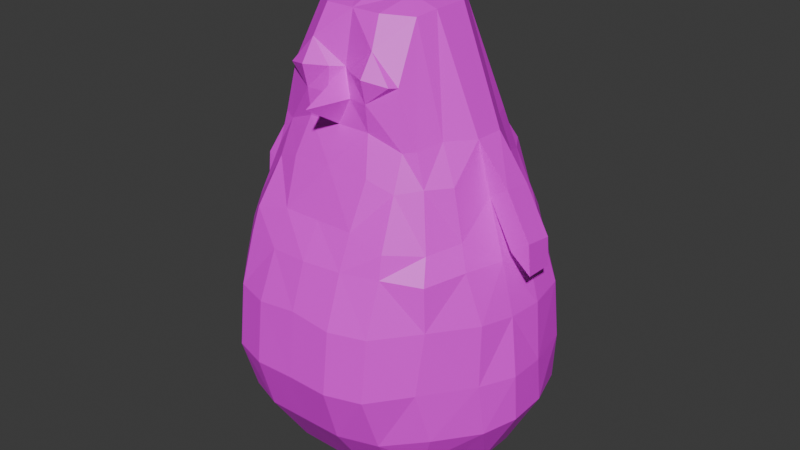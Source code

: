 # Source: ClusterMinion.blend  (saved by Blender 4.4.32; exported with 4.5.12 LTS)
import bpy
from mathutils import Matrix  # noqa: F401  (used for matrix-valued properties, if any)

bpy.ops.wm.read_factory_settings(use_empty=True)
scene = bpy.context.scene
scene.name = 'Scene'

# ---- collections
col_collection = bpy.data.collections.new('Collection'); scene.collection.children.link(col_collection)

# ---- images (referenced by path relative to the original .blend; pixels are not part of the script)
import os
ASSET_DIR = os.environ.get("B2B_ASSET_DIR", "")  # directory of the original .blend (textures are referenced by path, not embedded)
HERE = os.path.dirname(os.path.abspath(__file__))  # packed textures are extracted next to this script under _unpacked/

def load_image(name, relpath, width, height, colorspace="sRGB"):
    """Load a texture the original file referenced (path relative to the .blend, or extracted next to this script)."""
    p = next((c for c in (os.path.join(HERE, relpath), os.path.join(ASSET_DIR, relpath)) if relpath and os.path.exists(c)), "")
    if p:
        img = bpy.data.images.load(p, check_existing=True)
        img.name = name
    else:  # same state as the original file: an image datablock whose file is absent (Cycles renders it pink)
        img = bpy.data.images.new(name, width, height)
        img.source = "FILE"
        img.filepath = "//" + (relpath or name)
    img.colorspace_settings.name = colorspace
    return img
img_clusterminion_png = load_image('ClusterMinion.png', 'ClusterMinion.png', 1024, 1024, 'sRGB')

# ---- materials (node trees are filled in below, after node groups)
mat_x = bpy.data.materials.new('マテリアル')

# ---- material node trees
mat_x.use_nodes = True; mat_x.node_tree.nodes.clear()
_N = mat_x.node_tree.nodes; _L = mat_x.node_tree.links
n0 = _N.new('ShaderNodeBsdfPrincipled'); n0.name = 'プリンシプルBSDF'; n0.location = (10, 300)
n1 = _N.new('ShaderNodeOutputMaterial'); n1.name = 'マテリアル出力'; n1.location = (300, 300)
n2 = _N.new('ShaderNodeTexImage'); n2.name = '画像テクスチャ'; n2.location = (-280, 280)
n2.image = img_clusterminion_png
_L.new(n0.outputs[0], n1.inputs[0])
_L.new(n2.outputs[0], n0.inputs[0])
n1.is_active_output = True

# ---- world
world_world = bpy.data.worlds.new('World'); scene.world = world_world
world_world.use_nodes = True; world_world.node_tree.nodes.clear()
_N = world_world.node_tree.nodes; _L = world_world.node_tree.links
n0 = _N.new('ShaderNodeOutputWorld'); n0.name = 'World Output'; n0.location = (300, 300)
n1 = _N.new('ShaderNodeBackground'); n1.name = 'Background'; n1.location = (10, 300)
n1.inputs[0].default_value = (0.05088, 0.05088, 0.05088, 1.0)
_L.new(n1.outputs[0], n0.inputs[0])
n0.is_active_output = True
world_world.color = (0.05088, 0.05088, 0.05088)
world_world.sun_shadow_jitter_overblur = 0.0

# ---- meshes
me_x = bpy.data.meshes.new('立方体')
me_x.from_pydata([(0.1611, -0.1611, -0.1168), (0.6159, -0.1469, 0.4657), (0.162, -0.6908, 0.479), (0.2991, -0.1611, -0.09544), (0.4863, -0.1611, 0.03532), (0.1611, -0.3888, -0.07185), (0.3072, -0.3968, -0.01836), (0.4437, -0.3801, 0.07799), (0.3775, -0.4745, 0.1442), (0.5759, -0.3339, 0.4632), (0.4516, -0.5179, 0.477), (0.6148, -0.1737, 0.2757), (0.5488, -0.3643, 0.2526), (0.4753, -0.479, 0.2838), (0.1611, -0.6435, 0.2473), (0.1611, -0.5834, 0.08642), (0.2991, -0.6435, 0.4632), (0.3072, -0.5664, 0.2393), (0.2905, -0.5407, 0.1291), (0.1208, -0.1611, 1.765), (0.1611, -0.6497, 0.7075), (0.5941, -0.1519, 0.7006), (0.1611, -0.4451, 1.216), (0.1611, -0.5326, 1.035), (0.3377, -0.4538, 0.9915), (0.4058, -0.376, 0.9955), (0.2991, -0.5858, 0.7075), (0.4526, -0.4487, 0.6939), (0.1611, -0.5937, 0.9008), (0.3435, -0.5177, 0.8736), (0.4202, -0.428, 0.8601), (0.5285, -0.1611, 0.9008), (0.5645, -0.3143, 0.703), (0.4989, -0.2974, 0.918), (0.4366, -0.2784, 1.024), (0.1611, -0.0146, -0.1168), (0.1611, 0.5157, 0.4632), (0.6159, -0.0004232, 0.4657), (0.1611, 0.1197, -0.09544), (0.1611, 0.2894, 0.007464), (0.2991, -0.0146, -0.09544), (0.3072, 0.1278, -0.01836), (0.2905, 0.2467, 0.01782), (0.4063, 0.255, 0.1369), (0.2991, 0.4712, 0.4632), (0.4267, 0.3346, 0.4779), (0.1611, 0.4519, 0.2473), (0.3072, 0.3942, 0.2393), (0.4586, 0.288, 0.272), (0.6155, -0.0192, 0.2688), (0.4863, -0.0146, 0.03532), (0.5521, 0.1339, 0.4657), (0.563, 0.109, 0.252), (0.4437, 0.1111, 0.07799), (0.1208, -0.0146, 1.765), (0.5801, -0.01522, 0.6979), (0.1611, 0.487, 0.7075), (0.1626, 0.2768, 1.206), (0.4448, 0.1111, 0.9928), (0.3916, 0.24, 0.9776), (0.5455, 0.1197, 0.7075), (0.4341, 0.2945, 0.7175), (0.5285, -0.0146, 0.9008), (0.4823, 0.1354, 0.9021), (0.424, 0.2546, 0.8749), (0.1533, 0.4132, 0.8927), (0.1483, 0.3473, 1.029), (0.2991, 0.4425, 0.7075), (0.2978, 0.3796, 0.9002), (0.2905, 0.3492, 0.9928), (0.1028, -0.2955, 1.736), (0.2925, -0.4273, 1.169), (0.1136, 0.1459, 1.733), (0.3654, -0.278, 1.184), (0.2244, -0.0146, 1.733), (0.3736, 0.1029, 1.177), (0.2618, 0.2516, 1.169), (0.2244, -0.1611, 1.733), (0.2083, 0.07025, 1.722), (0.2159, 0.2212, 1.522), (0.13, 0.2026, 1.624), (0.1675, -0.2575, 1.713), (0.3956, -0.03257, 1.313), (0.0456, 0.2199, 1.541), (0.13, 0.2383, 1.452), (0.3964, -0.1553, 1.31), (0.3352, -0.2371, 1.329), (0.0, 0.1861, 1.541), (0.23, 0.1891, 1.517), (0.1611, -0.4018, 1.348), (0.13, 0.2262, 1.348), (0.2525, 0.1958, 1.297), (0.13, 0.2602, 1.541), (0.3306, 0.07887, 1.323), (0.2281, -0.3627, 1.315), (0.0, -0.0146, -0.1168), (0.0, 0.1197, -0.09544), (0.0, 0.2894, 0.005054), (0.0, 0.4519, 0.2473), (0.0, 0.5157, 0.4671), (0.0, -0.0146, 1.789), (0.0, 0.2839, 1.213), (0.0, 0.3473, 1.029), (0.0, 0.4252, 0.9008), (0.0, 0.487, 0.7269), (0.0, -0.1611, -0.1168), (0.0, -0.3888, -0.07185), (0.0, -0.5834, 0.08642), (0.0, -0.6435, 0.2473), (0.0, -0.7073, 0.4871), (0.0, -0.1611, 1.789), (0.0, -0.4451, 1.216), (0.0, -0.5326, 1.035), (0.0, -0.5937, 0.9008), (0.0, -0.7073, 0.6844), (0.0, -0.3216, 1.733), (0.0, 0.1459, 1.733), (0.0, -0.4018, 1.348), (0.0, 0.2262, 1.348), (0.0, 0.3836, 1.444), (0.04952, 0.2222, 1.448), (0.3261, 0.1891, 1.185), (0.299, 0.1752, 1.309), (0.3003, -0.3155, 1.322), (0.3334, -0.3613, 1.161), (0.4354, -0.1598, 1.11), (0.5156, -0.1604, 1.141), (0.4483, -0.03729, 1.113), (0.5179, -0.03783, 1.16), (0.5516, -0.02893, 0.9376), (0.6208, -0.02874, 0.9908), (0.5386, -0.1514, 0.9344), (0.6185, -0.1513, 0.9718), (0.6285, -0.151, 0.8635), (0.6321, -0.02843, 0.8706), (-0.1611, -0.1611, -0.1168), (-0.6159, -0.1469, 0.4657), (-0.162, -0.6908, 0.479), (-0.2991, -0.1611, -0.09544), (-0.4863, -0.1611, 0.03532), (-0.1611, -0.3888, -0.07185), (-0.3072, -0.3968, -0.01836), (-0.4437, -0.3801, 0.07799), (-0.3775, -0.4745, 0.1442), (-0.5759, -0.3339, 0.4632), (-0.4516, -0.5179, 0.477), (-0.6148, -0.1737, 0.2757), (-0.5488, -0.3643, 0.2526), (-0.4753, -0.479, 0.2838), (-0.1611, -0.6435, 0.2473), (-0.1611, -0.5834, 0.08642), (-0.2991, -0.6435, 0.4632), (-0.3072, -0.5664, 0.2393), (-0.2905, -0.5407, 0.1291), (-0.1208, -0.1611, 1.765), (-0.1611, -0.6497, 0.7075), (-0.5941, -0.1519, 0.7006), (-0.1611, -0.4451, 1.216), (-0.1611, -0.5326, 1.035), (-0.3377, -0.4538, 0.9915), (-0.4058, -0.376, 0.9955), (-0.2991, -0.5858, 0.7075), (-0.4526, -0.4487, 0.6939), (-0.1611, -0.5937, 0.9008), (-0.3435, -0.5177, 0.8736), (-0.4202, -0.428, 0.8601), (-0.5285, -0.1611, 0.9008), (-0.5645, -0.3143, 0.703), (-0.4989, -0.2974, 0.918), (-0.4366, -0.2784, 1.024), (-0.1611, -0.0146, -0.1168), (-0.1611, 0.5157, 0.4632), (-0.6159, -0.0004232, 0.4657), (-0.1611, 0.1197, -0.09544), (-0.1611, 0.2894, 0.007464), (-0.2991, -0.0146, -0.09544), (-0.3072, 0.1278, -0.01836), (-0.2905, 0.2467, 0.01782), (-0.4063, 0.255, 0.1369), (-0.2991, 0.4712, 0.4632), (-0.4267, 0.3346, 0.4779), (-0.1611, 0.4519, 0.2473), (-0.3072, 0.3942, 0.2393), (-0.4586, 0.288, 0.272), (-0.6155, -0.0192, 0.2688), (-0.4863, -0.0146, 0.03532), (-0.5521, 0.1339, 0.4657), (-0.563, 0.109, 0.252), (-0.4437, 0.1111, 0.07799), (-0.1208, -0.0146, 1.765), (-0.5801, -0.01522, 0.6979), (-0.1611, 0.487, 0.7075), (-0.1626, 0.2768, 1.206), (-0.4448, 0.1111, 0.9928), (-0.3916, 0.24, 0.9776), (-0.5455, 0.1197, 0.7075), (-0.4341, 0.2945, 0.7175), (-0.5285, -0.0146, 0.9008), (-0.4823, 0.1354, 0.9021), (-0.4222, 0.2876, 0.8864), (-0.1577, 0.4133, 0.9068), (-0.1483, 0.3473, 1.029), (-0.2991, 0.4425, 0.7075), (-0.2982, 0.3718, 0.9088), (-0.2905, 0.3492, 0.9928), (-0.1028, -0.2955, 1.736), (-0.2925, -0.4273, 1.169), (-0.1136, 0.1459, 1.733), (-0.3654, -0.278, 1.184), (-0.2244, -0.0146, 1.733), (-0.4003, 0.1025, 1.183), (-0.2618, 0.2516, 1.169), (-0.2244, -0.1611, 1.733), (-0.2083, 0.07025, 1.722), (-0.2159, 0.2212, 1.522), (-0.13, 0.2026, 1.624), (-0.1675, -0.2575, 1.713), (-0.3956, -0.03257, 1.313), (-0.0456, 0.2199, 1.541), (-0.13, 0.2383, 1.452), (-0.3964, -0.1553, 1.31), (-0.3352, -0.2371, 1.329), (-0.23, 0.1891, 1.517), (-0.1611, -0.4018, 1.348), (-0.13, 0.2262, 1.348), (-0.2525, 0.1958, 1.297), (-0.13, 0.2602, 1.541), (-0.3306, 0.07887, 1.323), (-0.2281, -0.3627, 1.315), (-0.04952, 0.2222, 1.448), (-0.3397, 0.189, 1.186), (-0.299, 0.1752, 1.309), (-0.3003, -0.3155, 1.322), (-0.3334, -0.3613, 1.161), (-0.4354, -0.1598, 1.11), (-0.5156, -0.1604, 1.141), (-0.4483, -0.03729, 1.113), (-0.5179, -0.03783, 1.16), (-0.5516, -0.02893, 0.9376), (-0.6208, -0.02874, 0.9908), (-0.5386, -0.1514, 0.9344), (-0.6185, -0.1513, 0.9718), (-0.6285, -0.151, 0.8635), (-0.6321, -0.02843, 0.8706)], [], [(55, 1, 37), (99, 56, 36), (3, 5, 0), (4, 6, 3), (6, 15, 5), (6, 8, 18), (9, 11, 1), (9, 13, 12), (12, 4, 11), (12, 8, 7), (14, 16, 2), (14, 18, 17), (17, 10, 16), (17, 8, 13), (19, 81, 77), (34, 124, 25), (124, 24, 25), (26, 28, 20), (27, 29, 26), (28, 24, 23), (30, 24, 29), (31, 32, 21), (32, 30, 27), (33, 25, 30), (38, 40, 35), (38, 42, 41), (41, 50, 40), (42, 53, 41), (44, 46, 36), (45, 47, 44), (47, 39, 46), (47, 43, 42), (37, 52, 51), (50, 52, 49), (51, 48, 45), (52, 43, 48), (54, 78, 72), (75, 59, 121), (59, 76, 121), (60, 62, 55), (60, 64, 63), (63, 59, 58), (65, 67, 56), (65, 69, 68), (68, 61, 67), (68, 59, 64), (54, 116, 100), (66, 101, 57), (66, 103, 102), (65, 104, 103), (55, 51, 60), (51, 61, 60), (45, 67, 61), (44, 56, 67), (35, 3, 0), (40, 4, 3), (4, 49, 11), (49, 1, 11), (19, 74, 54), (31, 127, 125), (62, 21, 55), (20, 16, 26), (26, 10, 27), (27, 9, 32), (32, 1, 21), (0, 106, 105), (5, 107, 106), (15, 108, 107), (108, 2, 109), (35, 105, 95), (92, 79, 84), (73, 85, 86), (87, 120, 119), (77, 82, 74), (77, 86, 85), (73, 123, 124), (94, 22, 71), (94, 123, 81), (89, 81, 70), (93, 122, 78), (57, 91, 76), (93, 74, 82), (125, 73, 34), (117, 22, 89), (70, 117, 89), (113, 20, 28), (112, 28, 23), (111, 23, 22), (110, 70, 19), (88, 91, 84), (83, 80, 92), (80, 79, 92), (84, 83, 92), (121, 91, 122), (88, 79, 80), (98, 36, 46), (39, 98, 46), (38, 97, 39), (95, 38, 35), (80, 83, 87), (100, 19, 54), (2, 114, 109), (119, 120, 118), (83, 120, 87), (90, 101, 118), (122, 75, 121), (122, 88, 78), (76, 66, 57), (124, 94, 71), (81, 123, 86), (23, 71, 22), (85, 128, 82), (62, 63, 58), (82, 75, 93), (130, 134, 129), (132, 134, 130), (85, 125, 126), (127, 82, 128), (131, 133, 132), (126, 130, 128), (127, 131, 125), (133, 129, 134), (136, 190, 172), (99, 191, 104), (140, 138, 135), (141, 139, 138), (150, 141, 140), (141, 143, 142), (146, 144, 136), (144, 148, 145), (139, 147, 146), (147, 143, 148), (151, 149, 137), (149, 153, 150), (145, 152, 151), (152, 143, 153), (154, 216, 205), (233, 169, 160), (233, 159, 206), (163, 161, 155), (164, 162, 161), (163, 159, 164), (159, 165, 164), (167, 166, 156), (167, 165, 168), (168, 160, 169), (175, 173, 170), (173, 177, 174), (185, 176, 175), (188, 177, 176), (181, 179, 171), (182, 180, 179), (174, 182, 181), (182, 178, 183), (172, 187, 184), (187, 185, 184), (186, 183, 187), (187, 178, 188), (189, 213, 209), (230, 193, 210), (194, 211, 204), (197, 195, 190), (198, 196, 195), (198, 194, 199), (202, 200, 191), (200, 204, 201), (196, 203, 202), (203, 194, 204), (116, 189, 100), (101, 201, 192), (102, 200, 201), (104, 200, 103), (190, 186, 172), (196, 186, 195), (202, 180, 196), (191, 179, 202), (138, 170, 135), (139, 175, 138), (139, 184, 185), (136, 184, 146), (209, 154, 189), (166, 236, 197), (197, 156, 166), (155, 151, 137), (161, 145, 151), (162, 144, 145), (167, 136, 144), (105, 140, 135), (107, 140, 106), (108, 150, 107), (108, 137, 149), (105, 170, 95), (226, 219, 214), (220, 208, 221), (87, 119, 229), (217, 212, 209), (212, 221, 216), (208, 232, 221), (157, 228, 206), (228, 216, 232), (223, 216, 228), (101, 224, 118), (227, 213, 231), (192, 225, 224), (209, 227, 217), (169, 234, 166), (157, 117, 223), (205, 117, 115), (155, 113, 163), (163, 112, 158), (158, 111, 157), (205, 110, 154), (222, 219, 225), (218, 226, 215), (215, 226, 214), (219, 226, 218), (225, 230, 231), (229, 224, 219), (215, 222, 213), (171, 98, 181), (174, 98, 97), (173, 97, 96), (173, 95, 170), (87, 218, 215), (154, 100, 189), (137, 114, 155), (119, 118, 229), (230, 227, 231), (222, 231, 213), (201, 211, 192), (233, 228, 232), (216, 221, 232), (206, 158, 157), (237, 220, 217), (193, 197, 236), (210, 217, 227), (238, 243, 239), (243, 241, 239), (220, 235, 234), (236, 237, 217), (241, 242, 240), (239, 235, 237), (240, 236, 234), (238, 242, 243), (90, 120, 84), (218, 229, 219), (55, 21, 1), (99, 104, 56), (3, 6, 5), (4, 7, 6), (6, 18, 15), (6, 7, 8), (9, 12, 11), (9, 10, 13), (12, 7, 4), (12, 13, 8), (14, 17, 16), (14, 15, 18), (17, 13, 10), (17, 18, 8), (19, 70, 81), (34, 73, 124), (124, 71, 24), (26, 29, 28), (27, 30, 29), (28, 29, 24), (30, 25, 24), (31, 33, 32), (32, 33, 30), (33, 34, 25), (38, 41, 40), (38, 39, 42), (41, 53, 50), (42, 43, 53), (44, 47, 46), (45, 48, 47), (47, 42, 39), (47, 48, 43), (37, 49, 52), (50, 53, 52), (51, 52, 48), (52, 53, 43), (54, 74, 78), (75, 58, 59), (59, 69, 76), (60, 63, 62), (60, 61, 64), (63, 64, 59), (65, 68, 67), (65, 66, 69), (68, 64, 61), (68, 69, 59), (54, 72, 116), (66, 102, 101), (66, 65, 103), (65, 56, 104), (55, 37, 51), (51, 45, 61), (45, 44, 67), (44, 36, 56), (35, 40, 3), (40, 50, 4), (4, 50, 49), (49, 37, 1), (19, 77, 74), (31, 62, 127), (62, 31, 21), (20, 2, 16), (26, 16, 10), (27, 10, 9), (32, 9, 1), (0, 5, 106), (5, 15, 107), (15, 14, 108), (108, 14, 2), (35, 0, 105), (73, 125, 85), (77, 85, 82), (77, 81, 86), (73, 86, 123), (94, 89, 22), (89, 94, 81), (57, 90, 91), (93, 78, 74), (34, 33, 31), (31, 125, 34), (117, 111, 22), (70, 115, 117), (113, 114, 20), (112, 113, 28), (111, 112, 23), (110, 115, 70), (90, 84, 91), (84, 79, 88), (121, 76, 91), (80, 72, 78), (78, 88, 80), (98, 99, 36), (39, 97, 98), (38, 96, 97), (95, 96, 38), (87, 116, 80), (116, 72, 80), (100, 110, 19), (2, 20, 114), (83, 84, 120), (90, 57, 101), (122, 93, 75), (122, 91, 88), (76, 69, 66), (124, 123, 94), (23, 24, 71), (85, 126, 128), (58, 75, 127), (127, 62, 58), (82, 127, 75), (129, 127, 130), (127, 128, 130), (132, 133, 134), (132, 126, 131), (126, 125, 131), (126, 132, 130), (127, 129, 131), (133, 131, 129), (136, 156, 190), (99, 171, 191), (140, 141, 138), (141, 142, 139), (150, 153, 141), (141, 153, 143), (146, 147, 144), (144, 147, 148), (139, 142, 147), (147, 142, 143), (151, 152, 149), (149, 152, 153), (145, 148, 152), (152, 148, 143), (154, 212, 216), (233, 208, 169), (233, 160, 159), (163, 164, 161), (164, 165, 162), (163, 158, 159), (159, 160, 165), (167, 168, 166), (167, 162, 165), (168, 165, 160), (175, 176, 173), (173, 176, 177), (185, 188, 176), (188, 178, 177), (181, 182, 179), (182, 183, 180), (174, 177, 182), (182, 177, 178), (172, 186, 187), (187, 188, 185), (186, 180, 183), (187, 183, 178), (189, 207, 213), (230, 194, 193), (194, 230, 211), (197, 198, 195), (198, 199, 196), (198, 193, 194), (202, 203, 200), (200, 203, 204), (196, 199, 203), (203, 199, 194), (116, 207, 189), (101, 102, 201), (102, 103, 200), (104, 191, 200), (190, 195, 186), (196, 180, 186), (202, 179, 180), (191, 171, 179), (138, 175, 170), (139, 185, 175), (139, 146, 184), (136, 172, 184), (209, 212, 154), (166, 234, 236), (197, 190, 156), (155, 161, 151), (161, 162, 145), (162, 167, 144), (167, 156, 136), (105, 106, 140), (107, 150, 140), (108, 149, 150), (108, 109, 137), (105, 135, 170), (220, 234, 208), (217, 220, 212), (212, 220, 221), (208, 233, 232), (157, 223, 228), (223, 205, 216), (101, 192, 224), (192, 211, 225), (209, 213, 227), (166, 168, 169), (169, 208, 234), (157, 111, 117), (205, 223, 117), (155, 114, 113), (163, 113, 112), (158, 112, 111), (205, 115, 110), (214, 219, 222), (219, 224, 225), (225, 211, 230), (229, 118, 224), (213, 207, 215), (215, 214, 222), (171, 99, 98), (174, 181, 98), (173, 174, 97), (173, 96, 95), (207, 116, 215), (116, 87, 215), (154, 110, 100), (137, 109, 114), (230, 210, 227), (222, 225, 231), (201, 204, 211), (233, 206, 228), (206, 159, 158), (237, 235, 220), (236, 210, 193), (193, 198, 197), (210, 236, 217), (237, 236, 239), (236, 238, 239), (243, 242, 241), (234, 235, 240), (235, 241, 240), (239, 241, 235), (240, 238, 236), (238, 240, 242), (90, 118, 120), (218, 87, 229)])
_uv = me_x.uv_layers.new(name='UVマップ')
_uv.uv.foreach_set('vector', [0.6992, 0.3898, 0.6396, 0.2935, 0.7063, 0.3264, 0.5951, 0.8394, 0.654, 0.742, 0.6947, 0.7695, 0.4236, 0.1212, 0.3495, 0.1737, 0.3494, 0.1218, 0.5282, 0.1602, 0.4092, 0.1753, 0.4236, 0.1212, 0.4092, 0.1753, 0.3604, 0.2275, 0.3495, 0.1737, 0.4092, 0.1753, 0.4431, 0.2152, 0.4074, 0.221, 0.5623, 0.2797, 0.6014, 0.2417, 0.6396, 0.2935, 0.5623, 0.2797, 0.4849, 0.2439, 0.5242, 0.231, 0.5242, 0.231, 0.5282, 0.1602, 0.6014, 0.2417, 0.5242, 0.231, 0.4431, 0.2152, 0.4712, 0.1948, 0.3737, 0.2621, 0.4307, 0.2933, 0.392, 0.3081, 0.3737, 0.2621, 0.4073, 0.222, 0.4215, 0.244, 0.4215, 0.244, 0.49, 0.2856, 0.4307, 0.2933, 0.4215, 0.244, 0.4431, 0.2152, 0.4849, 0.2439, 0.4871, 0.5582, 0.4863, 0.5363, 0.506, 0.5467, 0.563, 0.4016, 0.5165, 0.4303, 0.5319, 0.3939, 0.5165, 0.4303, 0.5002, 0.3937, 0.5319, 0.3939, 0.4577, 0.3399, 0.4313, 0.3858, 0.4142, 0.3506, 0.5202, 0.3299, 0.487, 0.3696, 0.4577, 0.3399, 0.4313, 0.3858, 0.5002, 0.3937, 0.4429, 0.4107, 0.5226, 0.365, 0.5002, 0.3937, 0.487, 0.3696, 0.6235, 0.391, 0.579, 0.3331, 0.6389, 0.3513, 0.579, 0.3331, 0.5226, 0.365, 0.5202, 0.3299, 0.5721, 0.3787, 0.5319, 0.3939, 0.5226, 0.365, 0.3623, 0.05163, 0.4523, 0.09184, 0.3544, 0.08639, 0.3623, 0.05163, 0.5566, 0.04799, 0.5265, 0.0725, 0.5265, 0.0725, 0.5848, 0.155, 0.4523, 0.09184, 0.5566, 0.04799, 0.6747, 0.1868, 0.5265, 0.0725, 0.7591, 0.6855, 0.7498, 0.7835, 0.6947, 0.7695, 0.8049, 0.5528, 0.8372, 0.6295, 0.7591, 0.6855, 0.8372, 0.6295, 0.82, 0.8143, 0.7498, 0.7835, 0.8372, 0.6295, 0.8954, 0.3194, 0.8954, 0.6324, 0.7063, 0.3264, 0.7427, 0.2736, 0.7879, 0.3953, 0.5848, 0.155, 0.7427, 0.2736, 0.6695, 0.2527, 0.7879, 0.3953, 0.8559, 0.4079, 0.8049, 0.5528, 0.7427, 0.2736, 0.8954, 0.3194, 0.8559, 0.4079, 0.4967, 0.5824, 0.5199, 0.5904, 0.507, 0.6084, 0.6395, 0.5582, 0.6936, 0.5792, 0.6333, 0.5945, 0.6936, 0.5792, 0.6238, 0.6301, 0.6333, 0.5945, 0.7461, 0.4474, 0.6988, 0.4511, 0.6992, 0.3898, 0.7461, 0.4474, 0.7232, 0.5644, 0.7151, 0.5144, 0.7151, 0.5144, 0.6936, 0.5792, 0.698, 0.5266, 0.6264, 0.7169, 0.7113, 0.6732, 0.654, 0.742, 0.6264, 0.7169, 0.659, 0.6468, 0.6768, 0.6545, 0.6768, 0.6545, 0.7554, 0.5616, 0.7113, 0.6732, 0.6768, 0.6545, 0.6936, 0.5792, 0.7232, 0.5644, 0.4967, 0.5824, 0.4871, 0.6197, 0.4748, 0.5928, 0.608, 0.6961, 0.5324, 0.7143, 0.5906, 0.6661, 0.6081, 0.6966, 0.5577, 0.764, 0.5456, 0.7416, 0.6264, 0.7169, 0.5723, 0.794, 0.5577, 0.764, 0.6992, 0.3898, 0.7879, 0.3953, 0.7461, 0.4474, 0.7879, 0.3953, 0.7554, 0.5616, 0.7461, 0.4474, 0.8049, 0.5528, 0.7113, 0.6732, 0.7554, 0.5616, 0.7591, 0.6855, 0.654, 0.742, 0.7113, 0.6732, 0.3544, 0.08639, 0.4236, 0.1212, 0.3494, 0.1218, 0.4523, 0.09184, 0.5282, 0.1602, 0.4236, 0.1212, 0.5282, 0.1602, 0.6695, 0.2527, 0.6014, 0.2417, 0.6695, 0.2527, 0.6396, 0.2935, 0.6014, 0.2417, 0.4871, 0.5582, 0.5159, 0.5741, 0.4967, 0.5824, 0.6235, 0.391, 0.6759, 0.4978, 0.5955, 0.421, 0.6988, 0.4511, 0.6389, 0.3513, 0.6992, 0.3898, 0.4142, 0.3506, 0.4307, 0.2933, 0.4577, 0.3399, 0.4577, 0.3399, 0.49, 0.2856, 0.5202, 0.3299, 0.5202, 0.3299, 0.5623, 0.2797, 0.579, 0.3331, 0.579, 0.3331, 0.6396, 0.2935, 0.6389, 0.3513, 0.3494, 0.1218, 0.2849, 0.1951, 0.2623, 0.1494, 0.3495, 0.1737, 0.3092, 0.2446, 0.2849, 0.1951, 0.3604, 0.2281, 0.3264, 0.2794, 0.3095, 0.2452, 0.3264, 0.2794, 0.392, 0.3081, 0.3497, 0.3271, 0.3544, 0.08639, 0.2623, 0.1494, 0.2471, 0.1187, 0.5377, 0.6337, 0.5518, 0.6197, 0.5525, 0.644, 0.5398, 0.4394, 0.5415, 0.4834, 0.5213, 0.4733, 0.5004, 0.6485, 0.5381, 0.657, 0.5121, 0.6723, 0.506, 0.5467, 0.5888, 0.5405, 0.5159, 0.5741, 0.506, 0.5467, 0.5213, 0.4733, 0.5415, 0.4834, 0.5398, 0.4394, 0.5038, 0.4648, 0.5165, 0.4303, 0.4832, 0.4623, 0.4573, 0.4453, 0.4935, 0.4295, 0.4832, 0.4623, 0.5038, 0.4648, 0.4863, 0.5363, 0.4641, 0.4696, 0.4863, 0.5363, 0.4723, 0.5396, 0.5992, 0.574, 0.6029, 0.6018, 0.5199, 0.5904, 0.5906, 0.6661, 0.5998, 0.6195, 0.6238, 0.6301, 0.5992, 0.574, 0.5159, 0.5741, 0.5888, 0.5405, 0.5955, 0.421, 0.5398, 0.4394, 0.563, 0.4016, 0.4252, 0.4828, 0.4573, 0.4453, 0.4641, 0.4696, 0.4723, 0.5396, 0.4252, 0.4828, 0.4641, 0.4696, 0.3873, 0.404, 0.4142, 0.3506, 0.4313, 0.3858, 0.3992, 0.4286, 0.4313, 0.3858, 0.4429, 0.4107, 0.4153, 0.4614, 0.4421, 0.4116, 0.4573, 0.4453, 0.4649, 0.5706, 0.4723, 0.5396, 0.4871, 0.5582, 0.5576, 0.6122, 0.5998, 0.6195, 0.5525, 0.644, 0.5176, 0.6445, 0.5246, 0.6225, 0.5377, 0.6337, 0.5246, 0.6225, 0.5518, 0.6197, 0.5377, 0.6337, 0.5525, 0.644, 0.5176, 0.6445, 0.5377, 0.6337, 0.6333, 0.5945, 0.5998, 0.6195, 0.6029, 0.6018, 0.5576, 0.6122, 0.5518, 0.6197, 0.5246, 0.6225, 0.6171, 0.8833, 0.6947, 0.7695, 0.7498, 0.7835, 0.82, 0.8143, 0.6171, 0.8833, 0.7498, 0.7835, 0.3623, 0.05163, 0.2069, 0.03738, 0.373, 9.465e-05, 0.2471, 0.1187, 0.3623, 0.05163, 0.3544, 0.08639, 0.5246, 0.6225, 0.5176, 0.6445, 0.5004, 0.6485, 0.4748, 0.5928, 0.4871, 0.5582, 0.4967, 0.5824, 0.392, 0.3081, 0.3669, 0.3623, 0.3497, 0.3271, 0.5121, 0.6723, 0.5381, 0.657, 0.5228, 0.6946, 0.5176, 0.6445, 0.5381, 0.657, 0.5004, 0.6485, 0.5658, 0.6556, 0.5324, 0.7143, 0.5228, 0.6946, 0.6029, 0.6018, 0.6395, 0.5582, 0.6333, 0.5945, 0.6029, 0.6018, 0.5576, 0.6122, 0.5199, 0.5904, 0.6238, 0.6301, 0.608, 0.6961, 0.5906, 0.6661, 0.5165, 0.4303, 0.4832, 0.4623, 0.4935, 0.4295, 0.4863, 0.5363, 0.5038, 0.4648, 0.5213, 0.4733, 0.4429, 0.4107, 0.4935, 0.4295, 0.4573, 0.4453, 0.5415, 0.4834, 0.5963, 0.5136, 0.5888, 0.5405, 0.6988, 0.4511, 0.7151, 0.5144, 0.698, 0.5266, 0.5888, 0.5405, 0.6395, 0.5582, 0.5992, 0.574, 0.6098, 0.4966, 0.6141, 0.4825, 0.6366, 0.4852, 0.5976, 0.4734, 0.6141, 0.4825, 0.6098, 0.4966, 0.5415, 0.4834, 0.5955, 0.421, 0.5702, 0.4746, 0.6759, 0.4978, 0.5888, 0.5405, 0.5963, 0.5136, 0.6091, 0.4534, 0.6062, 0.4715, 0.5976, 0.4734, 0.5702, 0.4746, 0.6098, 0.4966, 0.5963, 0.5136, 0.6759, 0.4978, 0.6091, 0.4534, 0.5955, 0.421, 0.6062, 0.4715, 0.6366, 0.4852, 0.6141, 0.4825, 0.1414, 0.5301, 0.1756, 0.6355, 0.123, 0.6018, 0.5951, 0.8394, 0.4804, 0.8249, 0.5723, 0.794, 0.2282, 0.2324, 0.1409, 0.2582, 0.187, 0.2007, 0.1927, 0.28, 0.1067, 0.3634, 0.1409, 0.2582, 0.2641, 0.274, 0.1927, 0.28, 0.2282, 0.2324, 0.1927, 0.28, 0.2033, 0.3307, 0.1697, 0.34, 0.1249, 0.4693, 0.1795, 0.4623, 0.1414, 0.5301, 0.1795, 0.4623, 0.1999, 0.3807, 0.2296, 0.4102, 0.1067, 0.3634, 0.1651, 0.4032, 0.1249, 0.4693, 0.1651, 0.4032, 0.2033, 0.3307, 0.1999, 0.3807, 0.2727, 0.3692, 0.2836, 0.3058, 0.3086, 0.3484, 0.2836, 0.3058, 0.2309, 0.3071, 0.2647, 0.2743, 0.2296, 0.4102, 0.2395, 0.3318, 0.2727, 0.3692, 0.2395, 0.3318, 0.2033, 0.3307, 0.2309, 0.3071, 0.4412, 0.5794, 0.4256, 0.5643, 0.4372, 0.5558, 0.3258, 0.5203, 0.2736, 0.5385, 0.2876, 0.5096, 0.3258, 0.5203, 0.3078, 0.4848, 0.34, 0.5019, 0.3456, 0.4268, 0.2928, 0.4187, 0.3284, 0.3919, 0.2975, 0.4597, 0.2455, 0.4608, 0.2928, 0.4187, 0.3456, 0.4268, 0.3078, 0.4848, 0.2975, 0.4597, 0.3078, 0.4848, 0.2712, 0.4844, 0.2975, 0.4597, 0.2107, 0.5081, 0.2264, 0.5793, 0.1862, 0.5655, 0.2107, 0.5081, 0.2712, 0.4844, 0.2501, 0.5313, 0.2501, 0.5313, 0.2876, 0.5096, 0.2736, 0.5385, 0.09981, 0.2628, 0.1231, 0.1681, 0.1556, 0.1831, 0.1231, 0.1681, 9.463e-05, 0.319, 0.0755, 0.1453, 0.067, 0.4048, 0.03841, 0.3099, 0.09981, 0.2628, 0.03526, 0.4954, 9.463e-05, 0.319, 0.03841, 0.3099, 0.4564, 0.9255, 0.3705, 0.8716, 0.478, 0.8738, 0.2795, 0.8992, 0.2357, 0.8253, 0.3705, 0.8716, 0.4382, 0.9999, 0.2795, 0.8992, 0.4564, 0.9255, 0.2795, 0.8992, 0.0002298, 0.7525, 0.09156, 0.775, 0.123, 0.6018, 0.06028, 0.6004, 0.09053, 0.5291, 0.06028, 0.6004, 0.067, 0.4048, 0.09053, 0.5291, 0.123, 0.707, 0.09156, 0.775, 0.06028, 0.6004, 0.06028, 0.6004, 0.0002298, 0.7525, 0.03526, 0.4954, 0.4526, 0.6027, 0.4434, 0.6257, 0.4337, 0.612, 0.3708, 0.7142, 0.2783, 0.7256, 0.337, 0.6954, 0.3301, 0.751, 0.4099, 0.7309, 0.4029, 0.7686, 0.2209, 0.6775, 0.1867, 0.7059, 0.1756, 0.6355, 0.2628, 0.7361, 0.2712, 0.7918, 0.1867, 0.7059, 0.2628, 0.7361, 0.3301, 0.751, 0.3145, 0.7686, 0.3901, 0.826, 0.4747, 0.7862, 0.4804, 0.8249, 0.4747, 0.7862, 0.4029, 0.7686, 0.4721, 0.7609, 0.2712, 0.7918, 0.3964, 0.7851, 0.3901, 0.826, 0.3964, 0.7851, 0.3301, 0.751, 0.4029, 0.7686, 0.4871, 0.6197, 0.4526, 0.6027, 0.4748, 0.5928, 0.5324, 0.7143, 0.4718, 0.7605, 0.4585, 0.7282, 0.5456, 0.7416, 0.4747, 0.7862, 0.4721, 0.7609, 0.5723, 0.794, 0.4747, 0.7862, 0.5577, 0.764, 0.1756, 0.6355, 0.123, 0.707, 0.123, 0.6018, 0.2712, 0.7918, 0.123, 0.707, 0.1867, 0.7059, 0.3901, 0.826, 0.2357, 0.8253, 0.2712, 0.7918, 0.4804, 0.8249, 0.3705, 0.8716, 0.3901, 0.826, 0.1409, 0.2582, 0.1556, 0.1831, 0.187, 0.2007, 0.1067, 0.3634, 0.09981, 0.2628, 0.1409, 0.2582, 0.1067, 0.3634, 0.09053, 0.5291, 0.067, 0.4048, 0.1414, 0.5301, 0.09053, 0.5291, 0.1249, 0.4693, 0.4337, 0.612, 0.4412, 0.5794, 0.4526, 0.6027, 0.2264, 0.5793, 0.2689, 0.6881, 0.2209, 0.6775, 0.2209, 0.6775, 0.1862, 0.5655, 0.2264, 0.5793, 0.3284, 0.3919, 0.2727, 0.3692, 0.3086, 0.3484, 0.2928, 0.4187, 0.2296, 0.4102, 0.2727, 0.3692, 0.2455, 0.4608, 0.1795, 0.4623, 0.2296, 0.4102, 0.2107, 0.5081, 0.1414, 0.5301, 0.1795, 0.4623, 0.2623, 0.1494, 0.2282, 0.2324, 0.187, 0.2007, 0.3092, 0.2446, 0.2282, 0.2324, 0.2849, 0.1951, 0.3264, 0.2794, 0.2647, 0.2743, 0.3095, 0.2452, 0.3264, 0.2794, 0.3086, 0.3484, 0.2836, 0.3058, 0.2623, 0.1494, 0.1556, 0.1831, 0.2471, 0.1187, 0.4656, 0.6673, 0.4644, 0.6851, 0.4455, 0.6691, 0.3511, 0.5738, 0.318, 0.5441, 0.356, 0.5511, 0.5004, 0.6485, 0.5121, 0.6723, 0.4838, 0.6825, 0.3592, 0.6466, 0.4204, 0.5862, 0.4337, 0.612, 0.4204, 0.5862, 0.356, 0.5511, 0.4256, 0.5643, 0.318, 0.5441, 0.3606, 0.5321, 0.356, 0.5511, 0.3756, 0.4841, 0.3721, 0.5145, 0.34, 0.5019, 0.3721, 0.5145, 0.4256, 0.5643, 0.3606, 0.5321, 0.39, 0.5046, 0.4256, 0.5643, 0.3721, 0.5145, 0.5324, 0.7143, 0.4651, 0.7027, 0.5228, 0.6946, 0.3787, 0.6759, 0.4434, 0.6257, 0.3984, 0.6968, 0.4585, 0.7282, 0.4149, 0.7056, 0.4651, 0.7027, 0.4337, 0.612, 0.3787, 0.6759, 0.3592, 0.6466, 0.2736, 0.5385, 0.2678, 0.5757, 0.2264, 0.5793, 0.3756, 0.4841, 0.4252, 0.4828, 0.39, 0.5046, 0.4372, 0.5558, 0.4252, 0.4828, 0.4536, 0.5452, 0.3284, 0.3919, 0.3873, 0.404, 0.3456, 0.4268, 0.3456, 0.4268, 0.3992, 0.4286, 0.3574, 0.4521, 0.3587, 0.4519, 0.4153, 0.4614, 0.3756, 0.4841, 0.4372, 0.5558, 0.4649, 0.5706, 0.4412, 0.5794, 0.4359, 0.6688, 0.4644, 0.6851, 0.4149, 0.7056, 0.4867, 0.6589, 0.4656, 0.6673, 0.465, 0.6501, 0.465, 0.6501, 0.4656, 0.6673, 0.4455, 0.6691, 0.4644, 0.6851, 0.4656, 0.6673, 0.4867, 0.6589, 0.4149, 0.7056, 0.3708, 0.7142, 0.3984, 0.6968, 0.4838, 0.6825, 0.4651, 0.7027, 0.4644, 0.6851, 0.465, 0.6501, 0.4359, 0.6688, 0.4434, 0.6257, 0.478, 0.8738, 0.6171, 0.8833, 0.4564, 0.9255, 0.4382, 0.9999, 0.6171, 0.8833, 0.6498, 0.9491, 0.1231, 0.1681, 0.2069, 0.03738, 0.2322, 0.08863, 0.1231, 0.1681, 0.2471, 0.1187, 0.1556, 0.1831, 0.5004, 0.6485, 0.4867, 0.6589, 0.465, 0.6501, 0.4412, 0.5794, 0.4748, 0.5928, 0.4526, 0.6027, 0.3086, 0.3484, 0.3669, 0.3623, 0.3284, 0.3919, 0.5121, 0.6723, 0.5228, 0.6946, 0.4838, 0.6825, 0.3708, 0.7142, 0.3787, 0.6759, 0.3984, 0.6968, 0.4359, 0.6688, 0.3984, 0.6968, 0.4434, 0.6257, 0.4718, 0.7605, 0.4099, 0.7309, 0.4585, 0.7282, 0.3258, 0.5203, 0.3721, 0.5145, 0.3606, 0.5321, 0.4256, 0.5643, 0.356, 0.5511, 0.3606, 0.5321, 0.34, 0.5019, 0.3574, 0.4521, 0.3756, 0.4841, 0.3346, 0.6346, 0.3511, 0.5738, 0.3592, 0.6466, 0.2783, 0.7256, 0.2209, 0.6775, 0.2689, 0.6881, 0.337, 0.6954, 0.3592, 0.6466, 0.3787, 0.6759, 0.2888, 0.6463, 0.301, 0.6291, 0.3132, 0.6344, 0.301, 0.6291, 0.3053, 0.6098, 0.3132, 0.6344, 0.3511, 0.5738, 0.326, 0.5907, 0.2678, 0.5757, 0.2689, 0.6881, 0.3346, 0.6346, 0.3592, 0.6466, 0.3053, 0.6098, 0.294, 0.6142, 0.2837, 0.6046, 0.3132, 0.6344, 0.326, 0.5907, 0.3346, 0.6346, 0.2837, 0.6046, 0.2689, 0.6881, 0.2678, 0.5757, 0.2888, 0.6463, 0.294, 0.6142, 0.301, 0.6291, 0.5658, 0.6556, 0.5381, 0.657, 0.5525, 0.644, 0.4867, 0.6589, 0.4838, 0.6825, 0.4644, 0.6851, 0.6992, 0.3898, 0.6389, 0.3513, 0.6396, 0.2935, 0.5951, 0.8394, 0.5723, 0.794, 0.654, 0.742, 0.4236, 0.1212, 0.4092, 0.1753, 0.3495, 0.1737, 0.5282, 0.1602, 0.4712, 0.1948, 0.4092, 0.1753, 0.4092, 0.1753, 0.4074, 0.221, 0.3604, 0.2275, 0.4092, 0.1753, 0.4712, 0.1948, 0.4431, 0.2152, 0.5623, 0.2797, 0.5242, 0.231, 0.6014, 0.2417, 0.5623, 0.2797, 0.49, 0.2856, 0.4849, 0.2439, 0.5242, 0.231, 0.4712, 0.1948, 0.5282, 0.1602, 0.5242, 0.231, 0.4849, 0.2439, 0.4431, 0.2152, 0.3737, 0.2621, 0.4215, 0.244, 0.4307, 0.2933, 0.3737, 0.2621, 0.3604, 0.2281, 0.4073, 0.222, 0.4215, 0.244, 0.4849, 0.2439, 0.49, 0.2856, 0.4215, 0.244, 0.4073, 0.222, 0.4431, 0.2152, 0.4871, 0.5582, 0.4723, 0.5396, 0.4863, 0.5363, 0.563, 0.4016, 0.5398, 0.4394, 0.5165, 0.4303, 0.5165, 0.4303, 0.4935, 0.4295, 0.5002, 0.3937, 0.4577, 0.3399, 0.487, 0.3696, 0.4313, 0.3858, 0.5202, 0.3299, 0.5226, 0.365, 0.487, 0.3696, 0.4313, 0.3858, 0.487, 0.3696, 0.5002, 0.3937, 0.5226, 0.365, 0.5319, 0.3939, 0.5002, 0.3937, 0.6235, 0.391, 0.5721, 0.3787, 0.579, 0.3331, 0.579, 0.3331, 0.5721, 0.3787, 0.5226, 0.365, 0.5721, 0.3787, 0.563, 0.4016, 0.5319, 0.3939, 0.3623, 0.05163, 0.5265, 0.0725, 0.4523, 0.09184, 0.3623, 0.05163, 0.373, 9.465e-05, 0.5566, 0.04799, 0.5265, 0.0725, 0.6747, 0.1868, 0.5848, 0.155, 0.5566, 0.04799, 0.8954, 0.3194, 0.6747, 0.1868, 0.7591, 0.6855, 0.8372, 0.6295, 0.7498, 0.7835, 0.8049, 0.5528, 0.8559, 0.4079, 0.8372, 0.6295, 0.8372, 0.6295, 0.8954, 0.6324, 0.82, 0.8143, 0.8372, 0.6295, 0.8559, 0.4079, 0.8954, 0.3194, 0.7063, 0.3264, 0.6695, 0.2527, 0.7427, 0.2736, 0.5848, 0.155, 0.6747, 0.1868, 0.7427, 0.2736, 0.7879, 0.3953, 0.7427, 0.2736, 0.8559, 0.4079, 0.7427, 0.2736, 0.6747, 0.1868, 0.8954, 0.3194, 0.4967, 0.5824, 0.5159, 0.5741, 0.5199, 0.5904, 0.6395, 0.5582, 0.698, 0.5266, 0.6936, 0.5792, 0.6936, 0.5792, 0.659, 0.6468, 0.6238, 0.6301, 0.7461, 0.4474, 0.7151, 0.5144, 0.6988, 0.4511, 0.7461, 0.4474, 0.7554, 0.5616, 0.7232, 0.5644, 0.7151, 0.5144, 0.7232, 0.5644, 0.6936, 0.5792, 0.6264, 0.7169, 0.6768, 0.6545, 0.7113, 0.6732, 0.6264, 0.7169, 0.6081, 0.6966, 0.659, 0.6468, 0.6768, 0.6545, 0.7232, 0.5644, 0.7554, 0.5616, 0.6768, 0.6545, 0.659, 0.6468, 0.6936, 0.5792, 0.4967, 0.5824, 0.507, 0.6084, 0.4871, 0.6197, 0.608, 0.6961, 0.5455, 0.7412, 0.5324, 0.7143, 0.6081, 0.6966, 0.6264, 0.7169, 0.5577, 0.764, 0.6264, 0.7169, 0.654, 0.742, 0.5723, 0.794, 0.6992, 0.3898, 0.7063, 0.3264, 0.7879, 0.3953, 0.7879, 0.3953, 0.8049, 0.5528, 0.7554, 0.5616, 0.8049, 0.5528, 0.7591, 0.6855, 0.7113, 0.6732, 0.7591, 0.6855, 0.6947, 0.7695, 0.654, 0.742, 0.3544, 0.08639, 0.4523, 0.09184, 0.4236, 0.1212, 0.4523, 0.09184, 0.5848, 0.155, 0.5282, 0.1602, 0.5282, 0.1602, 0.5848, 0.155, 0.6695, 0.2527, 0.6695, 0.2527, 0.7063, 0.3264, 0.6396, 0.2935, 0.4871, 0.5582, 0.506, 0.5467, 0.5159, 0.5741, 0.6235, 0.391, 0.6988, 0.4511, 0.6759, 0.4978, 0.6988, 0.4511, 0.6235, 0.391, 0.6389, 0.3513, 0.4142, 0.3506, 0.392, 0.3081, 0.4307, 0.2933, 0.4577, 0.3399, 0.4307, 0.2933, 0.49, 0.2856, 0.5202, 0.3299, 0.49, 0.2856, 0.5623, 0.2797, 0.579, 0.3331, 0.5623, 0.2797, 0.6396, 0.2935, 0.3494, 0.1218, 0.3495, 0.1737, 0.2849, 0.1951, 0.3495, 0.1737, 0.3604, 0.2275, 0.3092, 0.2446, 0.3604, 0.2281, 0.3737, 0.2621, 0.3264, 0.2794, 0.3264, 0.2794, 0.3737, 0.2621, 0.392, 0.3081, 0.3544, 0.08639, 0.3494, 0.1218, 0.2623, 0.1494, 0.5398, 0.4394, 0.5955, 0.421, 0.5415, 0.4834, 0.506, 0.5467, 0.5415, 0.4834, 0.5888, 0.5405, 0.506, 0.5467, 0.4863, 0.5363, 0.5213, 0.4733, 0.5398, 0.4394, 0.5213, 0.4733, 0.5038, 0.4648, 0.4832, 0.4623, 0.4641, 0.4696, 0.4573, 0.4453, 0.4641, 0.4696, 0.4832, 0.4623, 0.4863, 0.5363, 0.5906, 0.6661, 0.5658, 0.6556, 0.5998, 0.6195, 0.5992, 0.574, 0.5199, 0.5904, 0.5159, 0.5741, 0.563, 0.4016, 0.5721, 0.3787, 0.6235, 0.391, 0.6235, 0.391, 0.5955, 0.421, 0.563, 0.4016, 0.4252, 0.4828, 0.4153, 0.4614, 0.4573, 0.4453, 0.4723, 0.5396, 0.4536, 0.5452, 0.4252, 0.4828, 0.3873, 0.404, 0.3669, 0.3623, 0.4142, 0.3506, 0.3992, 0.4286, 0.3873, 0.404, 0.4313, 0.3858, 0.4153, 0.4614, 0.3997, 0.4295, 0.4421, 0.4116, 0.4649, 0.5706, 0.4536, 0.5452, 0.4723, 0.5396, 0.5658, 0.6556, 0.5525, 0.644, 0.5998, 0.6195, 0.5525, 0.644, 0.5518, 0.6197, 0.5576, 0.6122, 0.6333, 0.5945, 0.6238, 0.6301, 0.5998, 0.6195, 0.5246, 0.6225, 0.507, 0.6084, 0.5199, 0.5904, 0.5199, 0.5904, 0.5576, 0.6122, 0.5246, 0.6225, 0.6171, 0.8833, 0.5951, 0.8394, 0.6947, 0.7695, 0.82, 0.8143, 0.6498, 0.9491, 0.6171, 0.8833, 0.3623, 0.05163, 0.2322, 0.08863, 0.2069, 0.03738, 0.2471, 0.1187, 0.2322, 0.08863, 0.3623, 0.05163, 0.5004, 0.6485, 0.4871, 0.6197, 0.5246, 0.6225, 0.4871, 0.6197, 0.507, 0.6084, 0.5246, 0.6225, 0.4748, 0.5928, 0.4649, 0.5706, 0.4871, 0.5582, 0.392, 0.3081, 0.4142, 0.3506, 0.3669, 0.3623, 0.5176, 0.6445, 0.5525, 0.644, 0.5381, 0.657, 0.5658, 0.6556, 0.5906, 0.6661, 0.5324, 0.7143, 0.6029, 0.6018, 0.5992, 0.574, 0.6395, 0.5582, 0.6029, 0.6018, 0.5998, 0.6195, 0.5576, 0.6122, 0.6238, 0.6301, 0.659, 0.6468, 0.608, 0.6961, 0.5165, 0.4303, 0.5038, 0.4648, 0.4832, 0.4623, 0.4429, 0.4107, 0.5002, 0.3937, 0.4935, 0.4295, 0.5415, 0.4834, 0.5702, 0.4746, 0.5963, 0.5136, 0.698, 0.5266, 0.6395, 0.5582, 0.6759, 0.4978, 0.6759, 0.4978, 0.6988, 0.4511, 0.698, 0.5266, 0.5888, 0.5405, 0.6759, 0.4978, 0.6395, 0.5582, 0.6366, 0.4852, 0.6759, 0.4978, 0.6098, 0.4966, 0.6759, 0.4978, 0.5963, 0.5136, 0.6098, 0.4966, 0.5976, 0.4734, 0.6062, 0.4715, 0.6141, 0.4825, 0.5976, 0.4734, 0.5702, 0.4746, 0.6091, 0.4534, 0.5702, 0.4746, 0.5955, 0.421, 0.6091, 0.4534, 0.5702, 0.4746, 0.5976, 0.4734, 0.6098, 0.4966, 0.6759, 0.4978, 0.6366, 0.4852, 0.6091, 0.4534, 0.6062, 0.4715, 0.6091, 0.4534, 0.6366, 0.4852, 0.1414, 0.5301, 0.1862, 0.5655, 0.1756, 0.6355, 0.5951, 0.8394, 0.478, 0.8738, 0.4804, 0.8249, 0.2282, 0.2324, 0.1927, 0.28, 0.1409, 0.2582, 0.1927, 0.28, 0.1697, 0.34, 0.1067, 0.3634, 0.2641, 0.274, 0.2305, 0.3067, 0.1927, 0.28, 0.1927, 0.28, 0.2305, 0.3067, 0.2033, 0.3307, 0.1249, 0.4693, 0.1651, 0.4032, 0.1795, 0.4623, 0.1795, 0.4623, 0.1651, 0.4032, 0.1999, 0.3807, 0.1067, 0.3634, 0.1697, 0.34, 0.1651, 0.4032, 0.1651, 0.4032, 0.1697, 0.34, 0.2033, 0.3307, 0.2727, 0.3692, 0.2395, 0.3318, 0.2836, 0.3058, 0.2836, 0.3058, 0.2395, 0.3318, 0.2309, 0.3071, 0.2296, 0.4102, 0.1999, 0.3807, 0.2395, 0.3318, 0.2395, 0.3318, 0.1999, 0.3807, 0.2033, 0.3307, 0.4412, 0.5794, 0.4204, 0.5862, 0.4256, 0.5643, 0.3258, 0.5203, 0.318, 0.5441, 0.2736, 0.5385, 0.3258, 0.5203, 0.2876, 0.5096, 0.3078, 0.4848, 0.3456, 0.4268, 0.2975, 0.4597, 0.2928, 0.4187, 0.2975, 0.4597, 0.2712, 0.4844, 0.2455, 0.4608, 0.3456, 0.4268, 0.3574, 0.4521, 0.3078, 0.4848, 0.3078, 0.4848, 0.2876, 0.5096, 0.2712, 0.4844, 0.2107, 0.5081, 0.2501, 0.5313, 0.2264, 0.5793, 0.2107, 0.5081, 0.2455, 0.4608, 0.2712, 0.4844, 0.2501, 0.5313, 0.2712, 0.4844, 0.2876, 0.5096, 0.09981, 0.2628, 0.03841, 0.3099, 0.1231, 0.1681, 0.1231, 0.1681, 0.03841, 0.3099, 9.463e-05, 0.319, 0.067, 0.4048, 0.03526, 0.4954, 0.03841, 0.3099, 0.03526, 0.4954, 0.0002298, 0.7525, 9.463e-05, 0.319, 0.4564, 0.9255, 0.2795, 0.8992, 0.3705, 0.8716, 0.2795, 0.8992, 0.09156, 0.775, 0.2357, 0.8253, 0.4382, 0.9999, 0.2475, 0.9474, 0.2795, 0.8992, 0.2795, 0.8992, 0.2475, 0.9474, 0.0002298, 0.7525, 0.123, 0.6018, 0.123, 0.707, 0.06028, 0.6004, 0.06028, 0.6004, 0.03526, 0.4954, 0.067, 0.4048, 0.123, 0.707, 0.2357, 0.8253, 0.09156, 0.775, 0.06028, 0.6004, 0.09156, 0.775, 0.0002298, 0.7525, 0.4526, 0.6027, 0.4656, 0.6276, 0.4434, 0.6257, 0.3708, 0.7142, 0.3301, 0.751, 0.2783, 0.7256, 0.3301, 0.751, 0.3708, 0.7142, 0.4099, 0.7309, 0.2209, 0.6775, 0.2628, 0.7361, 0.1867, 0.7059, 0.2628, 0.7361, 0.3145, 0.7686, 0.2712, 0.7918, 0.2628, 0.7361, 0.2783, 0.7256, 0.3301, 0.751, 0.3901, 0.826, 0.3964, 0.7851, 0.4747, 0.7862, 0.4747, 0.7862, 0.3964, 0.7851, 0.4029, 0.7686, 0.2712, 0.7918, 0.3145, 0.7686, 0.3964, 0.7851, 0.3964, 0.7851, 0.3145, 0.7686, 0.3301, 0.751, 0.4871, 0.6197, 0.4656, 0.6276, 0.4526, 0.6027, 0.5324, 0.7143, 0.5455, 0.7412, 0.4718, 0.7605, 0.5456, 0.7416, 0.5577, 0.764, 0.4747, 0.7862, 0.5723, 0.794, 0.4804, 0.8249, 0.4747, 0.7862, 0.1756, 0.6355, 0.1867, 0.7059, 0.123, 0.707, 0.2712, 0.7918, 0.2357, 0.8253, 0.123, 0.707, 0.3901, 0.826, 0.3705, 0.8716, 0.2357, 0.8253, 0.4804, 0.8249, 0.478, 0.8738, 0.3705, 0.8716, 0.1409, 0.2582, 0.09981, 0.2628, 0.1556, 0.1831, 0.1067, 0.3634, 0.067, 0.4048, 0.09981, 0.2628, 0.1067, 0.3634, 0.1249, 0.4693, 0.09053, 0.5291, 0.1414, 0.5301, 0.123, 0.6018, 0.09053, 0.5291, 0.4337, 0.612, 0.4204, 0.5862, 0.4412, 0.5794, 0.2264, 0.5793, 0.2678, 0.5757, 0.2689, 0.6881, 0.2209, 0.6775, 0.1756, 0.6355, 0.1862, 0.5655, 0.3284, 0.3919, 0.2928, 0.4187, 0.2727, 0.3692, 0.2928, 0.4187, 0.2455, 0.4608, 0.2296, 0.4102, 0.2455, 0.4608, 0.2107, 0.5081, 0.1795, 0.4623, 0.2107, 0.5081, 0.1862, 0.5655, 0.1414, 0.5301, 0.2623, 0.1494, 0.2849, 0.1951, 0.2282, 0.2324, 0.3092, 0.2446, 0.2641, 0.274, 0.2282, 0.2324, 0.3264, 0.2794, 0.2836, 0.3058, 0.2647, 0.2743, 0.3264, 0.2794, 0.3497, 0.3271, 0.3086, 0.3484, 0.2623, 0.1494, 0.187, 0.2007, 0.1556, 0.1831, 0.3511, 0.5738, 0.2678, 0.5757, 0.318, 0.5441, 0.3592, 0.6466, 0.3511, 0.5738, 0.4204, 0.5862, 0.4204, 0.5862, 0.3511, 0.5738, 0.356, 0.5511, 0.318, 0.5441, 0.3258, 0.5203, 0.3606, 0.5321, 0.3756, 0.4841, 0.39, 0.5046, 0.3721, 0.5145, 0.39, 0.5046, 0.4372, 0.5558, 0.4256, 0.5643, 0.5324, 0.7143, 0.4585, 0.7282, 0.4651, 0.7027, 0.4585, 0.7282, 0.4099, 0.7309, 0.4149, 0.7056, 0.4337, 0.612, 0.4434, 0.6257, 0.3787, 0.6759, 0.2264, 0.5793, 0.2501, 0.5313, 0.2736, 0.5385, 0.2736, 0.5385, 0.318, 0.5441, 0.2678, 0.5757, 0.3756, 0.4841, 0.4153, 0.4614, 0.4252, 0.4828, 0.4372, 0.5558, 0.39, 0.5046, 0.4252, 0.4828, 0.3284, 0.3919, 0.3669, 0.3623, 0.3873, 0.404, 0.3456, 0.4268, 0.3873, 0.404, 0.3992, 0.4286, 0.3587, 0.4519, 0.3997, 0.4295, 0.4153, 0.4614, 0.4372, 0.5558, 0.4536, 0.5452, 0.4649, 0.5706, 0.4455, 0.6691, 0.4644, 0.6851, 0.4359, 0.6688, 0.4644, 0.6851, 0.4651, 0.7027, 0.4149, 0.7056, 0.4149, 0.7056, 0.4099, 0.7309, 0.3708, 0.7142, 0.4838, 0.6825, 0.5228, 0.6946, 0.4651, 0.7027, 0.4434, 0.6257, 0.4656, 0.6276, 0.465, 0.6501, 0.465, 0.6501, 0.4455, 0.6691, 0.4359, 0.6688, 0.478, 0.8738, 0.5951, 0.8394, 0.6171, 0.8833, 0.4382, 0.9999, 0.4564, 0.9255, 0.6171, 0.8833, 0.1231, 0.1681, 0.0755, 0.1453, 0.2069, 0.03738, 0.1231, 0.1681, 0.2322, 0.08863, 0.2471, 0.1187, 0.4656, 0.6276, 0.4871, 0.6197, 0.465, 0.6501, 0.4871, 0.6197, 0.5004, 0.6485, 0.465, 0.6501, 0.4412, 0.5794, 0.4649, 0.5706, 0.4748, 0.5928, 0.3086, 0.3484, 0.3497, 0.3271, 0.3669, 0.3623, 0.3708, 0.7142, 0.337, 0.6954, 0.3787, 0.6759, 0.4359, 0.6688, 0.4149, 0.7056, 0.3984, 0.6968, 0.4718, 0.7605, 0.4029, 0.7686, 0.4099, 0.7309, 0.3258, 0.5203, 0.34, 0.5019, 0.3721, 0.5145, 0.34, 0.5019, 0.3078, 0.4848, 0.3574, 0.4521, 0.3346, 0.6346, 0.326, 0.5907, 0.3511, 0.5738, 0.2689, 0.6881, 0.337, 0.6954, 0.2783, 0.7256, 0.2783, 0.7256, 0.2628, 0.7361, 0.2209, 0.6775, 0.337, 0.6954, 0.2689, 0.6881, 0.3592, 0.6466, 0.3346, 0.6346, 0.2689, 0.6881, 0.3132, 0.6344, 0.2689, 0.6881, 0.2888, 0.6463, 0.3132, 0.6344, 0.301, 0.6291, 0.294, 0.6142, 0.3053, 0.6098, 0.2678, 0.5757, 0.326, 0.5907, 0.2837, 0.6046, 0.326, 0.5907, 0.3053, 0.6098, 0.2837, 0.6046, 0.3132, 0.6344, 0.3053, 0.6098, 0.326, 0.5907, 0.2837, 0.6046, 0.2888, 0.6463, 0.2689, 0.6881, 0.2888, 0.6463, 0.2837, 0.6046, 0.294, 0.6142, 0.5658, 0.6556, 0.5228, 0.6946, 0.5381, 0.657, 0.4867, 0.6589, 0.5004, 0.6485, 0.4838, 0.6825])
me_x.materials.append(mat_x)
me_x.update()

# ---- objects
ob_x = bpy.data.objects.new('立方体', me_x)

# ---- transforms, parenting, visibility, modifiers, constraints
ob_x.location = (0.0, 0.0, 0.0)
ob_x.rotation_euler = (0.0, 0.0, 3.142)

# ---- collection membership
col_collection.objects.link(ob_x)

# ---- scene / render settings (as saved in the file)
scene.frame_start = 1; scene.frame_end = 250; scene.frame_set(1)
scene.render.engine = 'BLENDER_EEVEE_NEXT'
bpy.context.view_layer.update()

# ---- added for rendering (the .blend has no active camera and no usable light): camera, sun
cam_auto = bpy.data.cameras.new('AutoCamera')
cam_auto.lens = 50.0
cam_auto.sensor_width = 36.0
cam_auto.clip_end = 1000.0
ob_auto_camera = bpy.data.objects.new('AutoCamera', cam_auto)
scene.collection.objects.link(ob_auto_camera)
ob_auto_camera.location = (2.39976, -2.78391, 2.75607)
ob_auto_camera.rotation_euler = (1.09748, -7.21219e-08, 0.694738)
scene.camera = ob_auto_camera
light_auto_sun = bpy.data.lights.new('AutoSun', 'SUN')
light_auto_sun.energy = 3.0
light_auto_sun.angle = 0.0523599
ob_auto_sun = bpy.data.objects.new('AutoSun', light_auto_sun)
scene.collection.objects.link(ob_auto_sun)
ob_auto_sun.rotation_euler = (0.872665, 0.174533, 0.523599)
bpy.context.view_layer.update()
